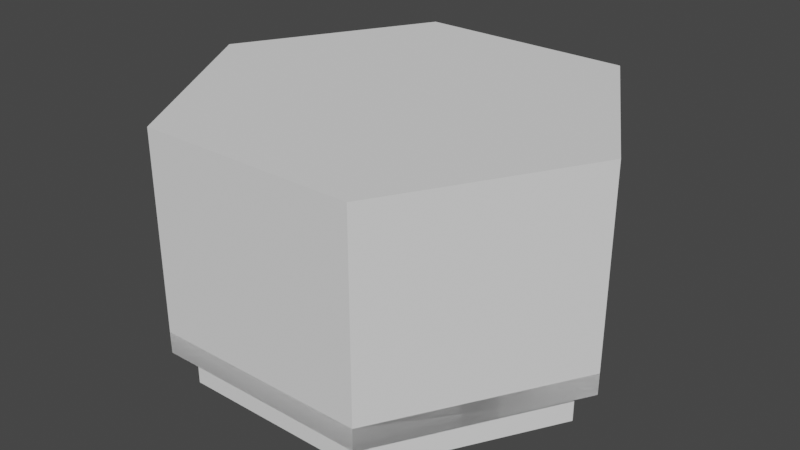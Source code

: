# Source: Hex.blend  (saved by Blender 2.82.7; exported with 4.5.12 LTS)
import bpy
from mathutils import Matrix  # noqa: F401  (used for matrix-valued properties, if any)

bpy.ops.wm.read_factory_settings(use_empty=True)
scene = bpy.context.scene
scene.name = 'Scene'

# ---- collections
col_collection = bpy.data.collections.new('Collection'); scene.collection.children.link(col_collection)

# ---- world
world_world = bpy.data.worlds.new('World'); scene.world = world_world
world_world.use_nodes = True; world_world.node_tree.nodes.clear()
_N = world_world.node_tree.nodes; _L = world_world.node_tree.links
n0 = _N.new('ShaderNodeOutputWorld'); n0.name = 'World Output'; n0.location = (300, 300)
n1 = _N.new('ShaderNodeBackground'); n1.name = 'Background'; n1.location = (10, 300)
n1.inputs[0].default_value = (0.05088, 0.05088, 0.05088, 1.0)
_L.new(n1.outputs[0], n0.inputs[0])
n0.is_active_output = True
world_world.color = (0.05088, 0.05088, 0.05088)
world_world.use_sun_shadow = False
world_world.sun_shadow_jitter_overblur = 0.0

# ---- meshes
me_cylinder = bpy.data.meshes.new('Cylinder')
me_cylinder.from_pydata([(0.5, -5.96e-08, -0.866), (0.5, 1.0, -0.866), (1.0, 2.98e-08, 8.941e-08), (1.0, 1.0, 5.96e-08), (0.5, 5.96e-08, 0.866), (0.5, 1.0, 0.866), (-0.5, 2.98e-08, 0.866), (-0.5, 1.0, 0.866), (-1.0, 0.0, -8.941e-08), (-1.0, 1.0, -1.49e-07), (-0.5, 0.0, -0.866), (-0.5, 1.0, -0.866)], [], [(0, 1, 3, 2), (2, 3, 5, 4), (4, 5, 7, 6), (6, 7, 9, 8), (3, 1, 11, 9, 7, 5), (8, 9, 11, 10), (10, 11, 1, 0), (0, 2, 4, 6, 8, 10)])
_uv = me_cylinder.uv_layers.new(name='UVMap')
_uv.uv.foreach_set('vector', [1.0, 0.5, 1.0, 1.0, 0.8333, 1.0, 0.8333, 0.5, 0.8333, 0.5, 0.8333, 1.0, 0.6667, 1.0, 0.6667, 0.5, 0.6667, 0.5, 0.6667, 1.0, 0.5, 1.0, 0.5, 0.5, 0.5, 0.5, 0.5, 1.0, 0.3333, 1.0, 0.3333, 0.5, 0.4578, 0.37, 0.25, 0.49, 0.04215, 0.37, 0.04215, 0.13, 0.25, 0.01, 0.4578, 0.13, 0.3333, 0.5, 0.3333, 1.0, 0.1667, 1.0, 0.1667, 0.5, 0.1667, 0.5, 0.1667, 1.0, -8.941e-08, 1.0, -8.941e-08, 0.5, 0.75, 0.49, 0.9578, 0.37, 0.9578, 0.13, 0.75, 0.01, 0.5422, 0.13, 0.5422, 0.37])
me_cylinder.use_remesh_fix_poles = True
me_cylinder.use_remesh_preserve_attributes = False
me_cylinder.use_mirror_vertex_groups = False
me_cylinder.update()
me_cylinder_003 = bpy.data.meshes.new('Cylinder.003')
me_cylinder_003.from_pydata([(0.5, -5.96e-08, -0.866), (0.5, 0.1, -0.866), (1.0, 2.98e-08, 8.941e-08), (1.0, 0.1, 9.894e-08), (0.5, 5.96e-08, 0.866), (0.5, 0.1, 0.866), (-0.5, 2.98e-08, 0.866), (-0.5, 0.1, 0.866), (-1.0, 0.0, -8.941e-08), (-1.0, 0.1, -1.097e-07), (-0.5, 0.0, -0.866), (-0.5, 0.1, -0.866)], [], [(0, 1, 3, 2), (2, 3, 5, 4), (4, 5, 7, 6), (6, 7, 9, 8), (3, 1, 11, 9, 7, 5), (8, 9, 11, 10), (10, 11, 1, 0), (0, 2, 4, 6, 8, 10)])
_uv = me_cylinder_003.uv_layers.new(name='UVMap')
_uv.uv.foreach_set('vector', [1.0, 0.5, 1.0, 1.0, 0.8333, 1.0, 0.8333, 0.5, 0.8333, 0.5, 0.8333, 1.0, 0.6667, 1.0, 0.6667, 0.5, 0.6667, 0.5, 0.6667, 1.0, 0.5, 1.0, 0.5, 0.5, 0.5, 0.5, 0.5, 1.0, 0.3333, 1.0, 0.3333, 0.5, 0.4578, 0.37, 0.25, 0.49, 0.04215, 0.37, 0.04215, 0.13, 0.25, 0.01, 0.4578, 0.13, 0.3333, 0.5, 0.3333, 1.0, 0.1667, 1.0, 0.1667, 0.5, 0.1667, 0.5, 0.1667, 1.0, -8.941e-08, 1.0, -8.941e-08, 0.5, 0.75, 0.49, 0.9578, 0.37, 0.9578, 0.13, 0.75, 0.01, 0.5422, 0.13, 0.5422, 0.37])
me_cylinder_003.use_remesh_fix_poles = True
me_cylinder_003.use_remesh_preserve_attributes = False
me_cylinder_003.use_mirror_vertex_groups = False
me_cylinder_003.update()
me_cylinder_004 = bpy.data.meshes.new('Cylinder.004')
me_cylinder_004.from_pydata([(0.45, -0.173, -0.7794), (0.45, 0.273, -0.7794), (0.9, -0.173, 9.151e-08), (0.9, 0.273, 8.453e-08), (0.45, -0.173, 0.7794), (0.45, 0.273, 0.7794), (-0.45, -0.173, 0.7794), (-0.45, 0.273, 0.7794), (-0.9, -0.173, -6.943e-08), (-0.9, 0.273, -1.032e-07), (-0.45, -0.173, -0.7794), (-0.45, 0.273, -0.7794)], [], [(0, 1, 3, 2), (2, 3, 5, 4), (4, 5, 7, 6), (6, 7, 9, 8), (3, 1, 11, 9, 7, 5), (8, 9, 11, 10), (10, 11, 1, 0), (0, 2, 4, 6, 8, 10)])
_uv = me_cylinder_004.uv_layers.new(name='UVMap')
_uv.uv.foreach_set('vector', [1.0, 0.5, 1.0, 1.0, 0.8333, 1.0, 0.8333, 0.5, 0.8333, 0.5, 0.8333, 1.0, 0.6667, 1.0, 0.6667, 0.5, 0.6667, 0.5, 0.6667, 1.0, 0.5, 1.0, 0.5, 0.5, 0.5, 0.5, 0.5, 1.0, 0.3333, 1.0, 0.3333, 0.5, 0.4578, 0.37, 0.25, 0.49, 0.04215, 0.37, 0.04215, 0.13, 0.25, 0.01, 0.4578, 0.13, 0.3333, 0.5, 0.3333, 1.0, 0.1667, 1.0, 0.1667, 0.5, 0.1667, 0.5, 0.1667, 1.0, -8.941e-08, 1.0, -8.941e-08, 0.5, 0.75, 0.49, 0.9578, 0.37, 0.9578, 0.13, 0.75, 0.01, 0.5422, 0.13, 0.5422, 0.37])
me_cylinder_004.use_remesh_fix_poles = True
me_cylinder_004.use_remesh_preserve_attributes = False
me_cylinder_004.use_mirror_vertex_groups = False
me_cylinder_004.update()

# ---- objects
ob_hex = bpy.data.objects.new('Hex', me_cylinder)
ob_selectorhex = bpy.data.objects.new('SelectorHex', me_cylinder_003)
ob_hex_002 = bpy.data.objects.new('Hex.002', me_cylinder_004)

# ---- transforms, parenting, visibility, modifiers, constraints
ob_hex.location = (0.0, 0.0, 0.0)
ob_hex.rotation_euler = (1.571, -0.0, 0.0)
ob_hex.lineart.crease_threshold = 0.0
ob_selectorhex.location = (0.0, 0.0, 0.0)
ob_selectorhex.rotation_euler = (1.571, -0.0, 0.0)
ob_selectorhex.lineart.crease_threshold = 0.0
_m = ob_selectorhex.modifiers.new('Boolean', 'BOOLEAN')
_m.solver = 'FAST'
ob_hex_002.location = (0.0, 0.0, 0.0)
ob_hex_002.rotation_euler = (1.571, -0.0, 0.0)
ob_hex_002.lineart.crease_threshold = 0.0

# ---- collection membership
col_collection.objects.link(ob_hex)
col_collection.objects.link(ob_selectorhex)
col_collection.objects.link(ob_hex_002)

# ---- scene / render settings (as saved in the file)
scene.frame_start = 1; scene.frame_end = 250; scene.frame_set(1)
scene.render.engine = 'BLENDER_EEVEE_NEXT'
scene.cycles.use_denoising = False
scene.cycles.samples = 128
scene.cycles.sampling_pattern = 'TABULATED_SOBOL'
scene.cycles.use_adaptive_sampling = False
scene.cycles.use_light_tree = False
scene.view_settings.view_transform = 'Filmic'
bpy.context.view_layer.update()

# ---- added for rendering (the .blend has no active camera and no usable light): camera, sun
cam_auto = bpy.data.cameras.new('AutoCamera')
cam_auto.lens = 50.0
cam_auto.sensor_width = 36.0
cam_auto.clip_end = 1000.0
ob_auto_camera = bpy.data.objects.new('AutoCamera', cam_auto)
scene.collection.objects.link(ob_auto_camera)
ob_auto_camera.location = (2.67772, -3.21326, 2.55566)
ob_auto_camera.rotation_euler = (1.09748, -7.21219e-08, 0.694738)
scene.camera = ob_auto_camera
light_auto_sun = bpy.data.lights.new('AutoSun', 'SUN')
light_auto_sun.energy = 3.0
light_auto_sun.angle = 0.0523599
ob_auto_sun = bpy.data.objects.new('AutoSun', light_auto_sun)
scene.collection.objects.link(ob_auto_sun)
ob_auto_sun.rotation_euler = (0.872665, 0.174533, 0.523599)
bpy.context.view_layer.update()
